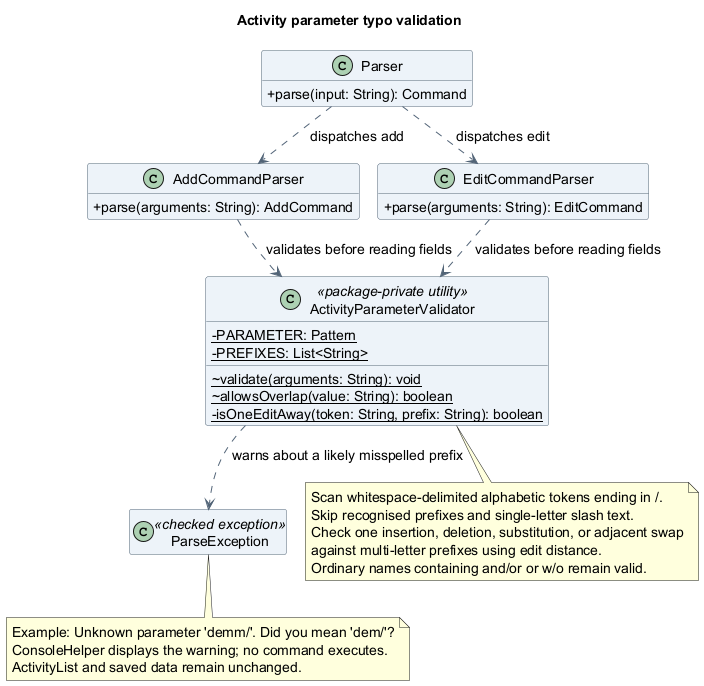

The diagram above was rendered by PlantUML. Its source (embedded in the PNG):
@startuml
!pragma layout smetana
title Activity parameter typo validation
skinparam backgroundColor white
skinparam shadowing false
skinparam defaultFontName SansSerif
skinparam defaultFontSize 14
skinparam classAttributeIconSize 0
skinparam classBackgroundColor #EDF3F8
skinparam classBorderColor #526477
skinparam ArrowColor #526477
hide empty members

class Parser {
  +parse(input: String): Command
}
class AddCommandParser {
  +parse(arguments: String): AddCommand
}
class EditCommandParser {
  +parse(arguments: String): EditCommand
}
class ActivityParameterValidator <<package-private utility>> {
  {static} -PARAMETER: Pattern
  {static} -PREFIXES: List<String>
  {static} ~validate(arguments: String): void
  {static} ~allowsOverlap(value: String): boolean
  {static} -isOneEditAway(token: String, prefix: String): boolean
}
class ParseException <<checked exception>>

Parser ..> AddCommandParser : dispatches add
Parser ..> EditCommandParser : dispatches edit
AddCommandParser ..> ActivityParameterValidator : validates before reading fields
EditCommandParser ..> ActivityParameterValidator : validates before reading fields
ActivityParameterValidator ..> ParseException : warns about a likely misspelled prefix

note bottom of ActivityParameterValidator
  Scan whitespace-delimited alphabetic tokens ending in /.
  Skip recognised prefixes and single-letter slash text.
  Check one insertion, deletion, substitution, or adjacent swap
  against multi-letter prefixes using edit distance.
  Ordinary names containing and/or or w/o remain valid.
end note
note bottom of ParseException
  Example: Unknown parameter 'demm/'. Did you mean 'dem/'?
  ConsoleHelper displays the warning; no command executes.
  ActivityList and saved data remain unchanged.
end note
@enduml